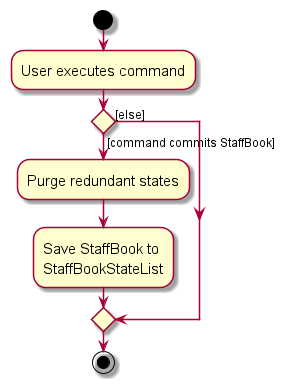

The diagram above was rendered by PlantUML. Its source (embedded in the PNG):
@startuml
skin rose
skinparam ActivityFontSize 15
skinparam ArrowFontSize 12
start
:User executes command;

'Since the beta syntax does not support placing the condition outside the
'diamond we place it as the true branch instead.

if () then ([command commits StaffBook])
    :Purge redundant states;
    :Save StaffBook to
    StaffBookStateList;
else ([else])
endif
stop
@enduml